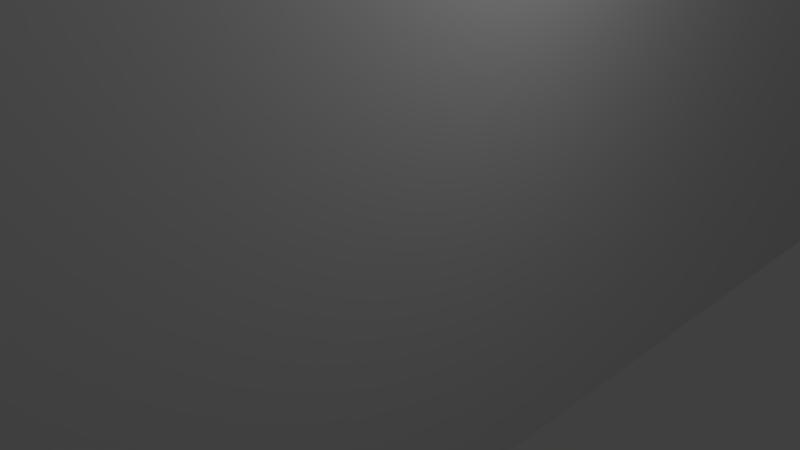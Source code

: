 # Source: desk_cables.blend  (saved by Blender 2.63.0; exported with 4.5.12 LTS)
import bpy
from mathutils import Matrix  # noqa: F401  (used for matrix-valued properties, if any)

bpy.ops.wm.read_factory_settings(use_empty=True)
scene = bpy.context.scene
scene.name = 'Scene'

# ---- collections
col_collection_1 = bpy.data.collections.new('Collection 1'); scene.collection.children.link(col_collection_1)

# ---- materials (node trees are filled in below, after node groups)
mat_material = bpy.data.materials.new('Material')
mat_material.alpha_threshold = 0.0
mat_material.use_transparent_shadow = False
mat_material.roughness = 0.5
mat_material.line_color = (0.0, 0.0, 0.0, 1.0)

# ---- material node trees

# ---- world
world_world = bpy.data.worlds.new('World'); scene.world = world_world
world_world.color = (0.05088, 0.05088, 0.05088)
world_world.use_sun_shadow = False
world_world.sun_shadow_jitter_overblur = 0.0
world_world.cycles.sampling_method = 'MANUAL'
world_world.cycles.sample_map_resolution = 256

# ---- cameras
cam_camera = bpy.data.cameras.new('Camera')
cam_camera.clip_end = 100.0
cam_camera.lens = 35.0
cam_camera.sensor_width = 32.0
cam_camera.sensor_height = 18.0
cam_camera.ortho_scale = 7.314
cam_camera.dof.focus_distance = 0.0
cam_camera.dof.aperture_fstop = 128.0

# ---- lights
light_lamp = bpy.data.lights.new('Lamp', 'POINT')
light_lamp.transmission_factor = 0.0
light_lamp.cutoff_distance = 30.0
light_lamp.energy = 100.0
light_lamp.shadow_buffer_clip_start = 1.001
light_lamp.shadow_soft_size = 1.0
light_lamp.shadow_maximum_resolution = 0.006
light_lamp.use_absolute_resolution = True
light_lamp.cycles.use_multiple_importance_sampling = False

# ---- meshes
me_cube = bpy.data.meshes.new('Cube')
me_cube.from_pydata([(1.0, 1.0, -1.0), (1.0, -1.0, -1.0), (-1.0, -1.0, -1.0), (-1.0, 1.0, -1.0), (1.0, 1.0, 1.0), (1.0, -1.0, 1.0), (-1.0, -1.0, 1.0), (-1.0, 1.0, 1.0), (1.0, -1.279, -1.0), (-1.0, -1.279, -1.0), (1.0, -1.279, 1.0), (-1.0, -1.279, 1.0), (-1.0, 1.186, 1.0), (1.0, 1.186, 1.0), (-1.0, 1.186, -1.0), (1.0, 1.186, -1.0), (3.333, -0.814, -1.0), (3.333, -0.814, 1.0), (9.333, -0.814, 1.0), (9.333, -0.814, -1.0), (1.0, -1.0, -1.0), (1.0, -1.0, 1.0), (1.0, -1.279, -1.0), (1.0, -1.279, 1.0), (2.333, -1.0, -1.0), (2.333, -1.0, 1.0), (2.333, -1.279, -1.0), (2.333, -1.279, 1.0), (3.333, -0.814, -1.0), (3.333, -0.814, 1.0), (3.333, -1.093, -1.0), (3.333, -1.093, 1.0), (9.333, -1.093, 1.0), (9.333, -1.093, -1.0), (8.333, 1.0, -1.0), (8.333, 1.0, 1.0), (8.333, 1.186, 1.0), (8.333, 1.186, -1.0)], [(29, 17), (1, 20), (22, 8), (28, 16), (10, 23), (21, 5)], [(0, 1, 2, 3), (4, 7, 6, 5), (0, 4, 5, 1), (6, 11, 23, 21), (2, 6, 7, 3), (13, 12, 7, 4), (8, 10, 11, 9), (9, 11, 6, 2), (23, 27, 25, 21), (33, 19, 18, 32), (2, 20, 22, 9), (26, 22, 20, 24), (32, 18, 29, 31), (19, 33, 30, 28), (28, 30, 26, 24), (23, 22, 26, 27), (19, 28, 29, 18), (30, 31, 27, 26), (31, 29, 25, 27), (33, 32, 31, 30), (13, 15, 14, 12), (0, 3, 14, 15), (37, 34, 0, 15), (3, 7, 12, 14), (37, 36, 35, 34), (34, 35, 4, 0), (15, 13, 36, 37), (35, 36, 13, 4), (28, 24, 25, 29), (24, 20, 21, 25)])
me_cube.materials.append(mat_material)
me_cube.use_remesh_preserve_volume = False
me_cube.use_remesh_preserve_attributes = False
me_cube.use_mirror_vertex_groups = False
me_cube.update()

# ---- objects
ob_cube = bpy.data.objects.new('Cube', me_cube)
ob_lamp = bpy.data.objects.new('Lamp', light_lamp)
ob_camera = bpy.data.objects.new('Camera', cam_camera)

# ---- transforms, parenting, visibility, modifiers, constraints
ob_cube.location = (0.0, 0.0, 1.015)
ob_cube.scale = (1.5, 10.75, 4.0)
ob_cube.lock_rotations_4d = False
ob_cube.empty_display_type = 'ARROWS'
ob_cube.lineart.crease_threshold = 0.0
ob_lamp.location = (4.076, 1.005, 5.904)
ob_lamp.rotation_euler = (0.6503, 0.05522, 1.866)
ob_lamp.lock_rotations_4d = False
ob_lamp.empty_display_type = 'ARROWS'
ob_lamp.color = (0.0, 0.0, 0.0, 0.0)
ob_lamp.lineart.crease_threshold = 0.0
ob_camera.location = (7.481, -6.508, 5.344)
ob_camera.rotation_euler = (1.109, 0.01082, 0.8149)
ob_camera.lock_rotations_4d = False
ob_camera.empty_display_type = 'ARROWS'
ob_camera.color = (0.0, 0.0, 0.0, 0.0)
ob_camera.display_type = 'WIRE'
ob_camera.lineart.crease_threshold = 0.0

# ---- collection membership
col_collection_1.objects.link(ob_cube)
col_collection_1.objects.link(ob_lamp)
col_collection_1.objects.link(ob_camera)

# ---- scene / render settings (as saved in the file)
scene.camera = ob_camera
scene.frame_start = 1; scene.frame_end = 250; scene.frame_set(1)
scene.render.engine = 'BLENDER_EEVEE_NEXT'
scene.render.image_settings.color_mode = 'RGB'
scene.render.image_settings.compression = 90
scene.render.resolution_percentage = 50
scene.render.dither_intensity = 0.0
scene.render.bake_margin = 2
scene.render.bake_bias = 0.0
scene.cycles.use_denoising = False
scene.cycles.samples = 10
scene.cycles.sampling_pattern = 'TABULATED_SOBOL'
scene.cycles.light_sampling_threshold = 0.0
scene.cycles.use_adaptive_sampling = False
scene.cycles.use_light_tree = False
scene.cycles.blur_glossy = 0.0
scene.cycles.volume_bounces = 1
scene.cycles.pixel_filter_type = 'GAUSSIAN'
scene.cycles.sample_clamp_indirect = 0.0
scene.view_settings.view_transform = 'Standard'
bpy.context.view_layer.update()
